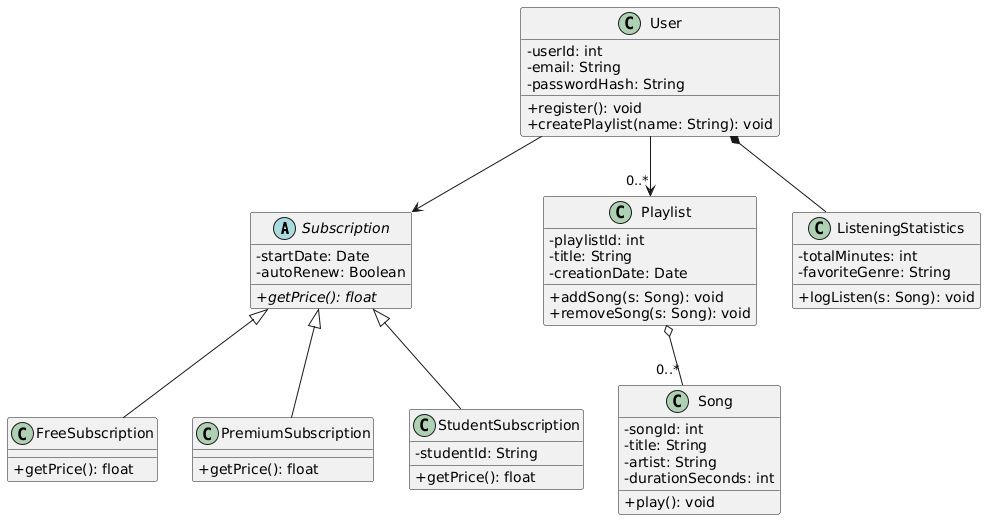

The diagram above was rendered by PlantUML. Its source (embedded in the PNG):
@startuml
skinparam classAttributeIconSize 0

' 1. Abstract Class & Inheritance (Generalization)
abstract class Subscription {
    - startDate: Date
    - autoRenew: Boolean
    + {abstract} getPrice(): float
}

class FreeSubscription {
    + getPrice(): float
}

class PremiumSubscription {
    + getPrice(): float
}

class StudentSubscription {
    - studentId: String
    + getPrice(): float
}

Subscription <|-- FreeSubscription
Subscription <|-- PremiumSubscription
Subscription <|-- StudentSubscription

' 2. Main Classes
class User {
    - userId: int
    - email: String
    - passwordHash: String
    + register(): void
    + createPlaylist(name: String): void
}

class Playlist {
    - playlistId: int
    - title: String
    - creationDate: Date
    + addSong(s: Song): void
    + removeSong(s: Song): void
}

class Song {
    - songId: int
    - title: String
    - artist: String
    - durationSeconds: int
    + play(): void
}

class ListeningStatistics {
    - totalMinutes: int
    - favoriteGenre: String
    + logListen(s: Song): void
}

' 3. Relationships
' User OWNS Statistics (Composition - Filled Diamond)
User *-- ListeningStatistics

' User HAS a Subscription (Association)
User --> Subscription

' Playlist CONTAINS Songs (Aggregation - Empty Diamond)
Playlist o-- "0..*" Song

' User CREATES Playlists (Association)
User --> "0..*" Playlist
@enduml